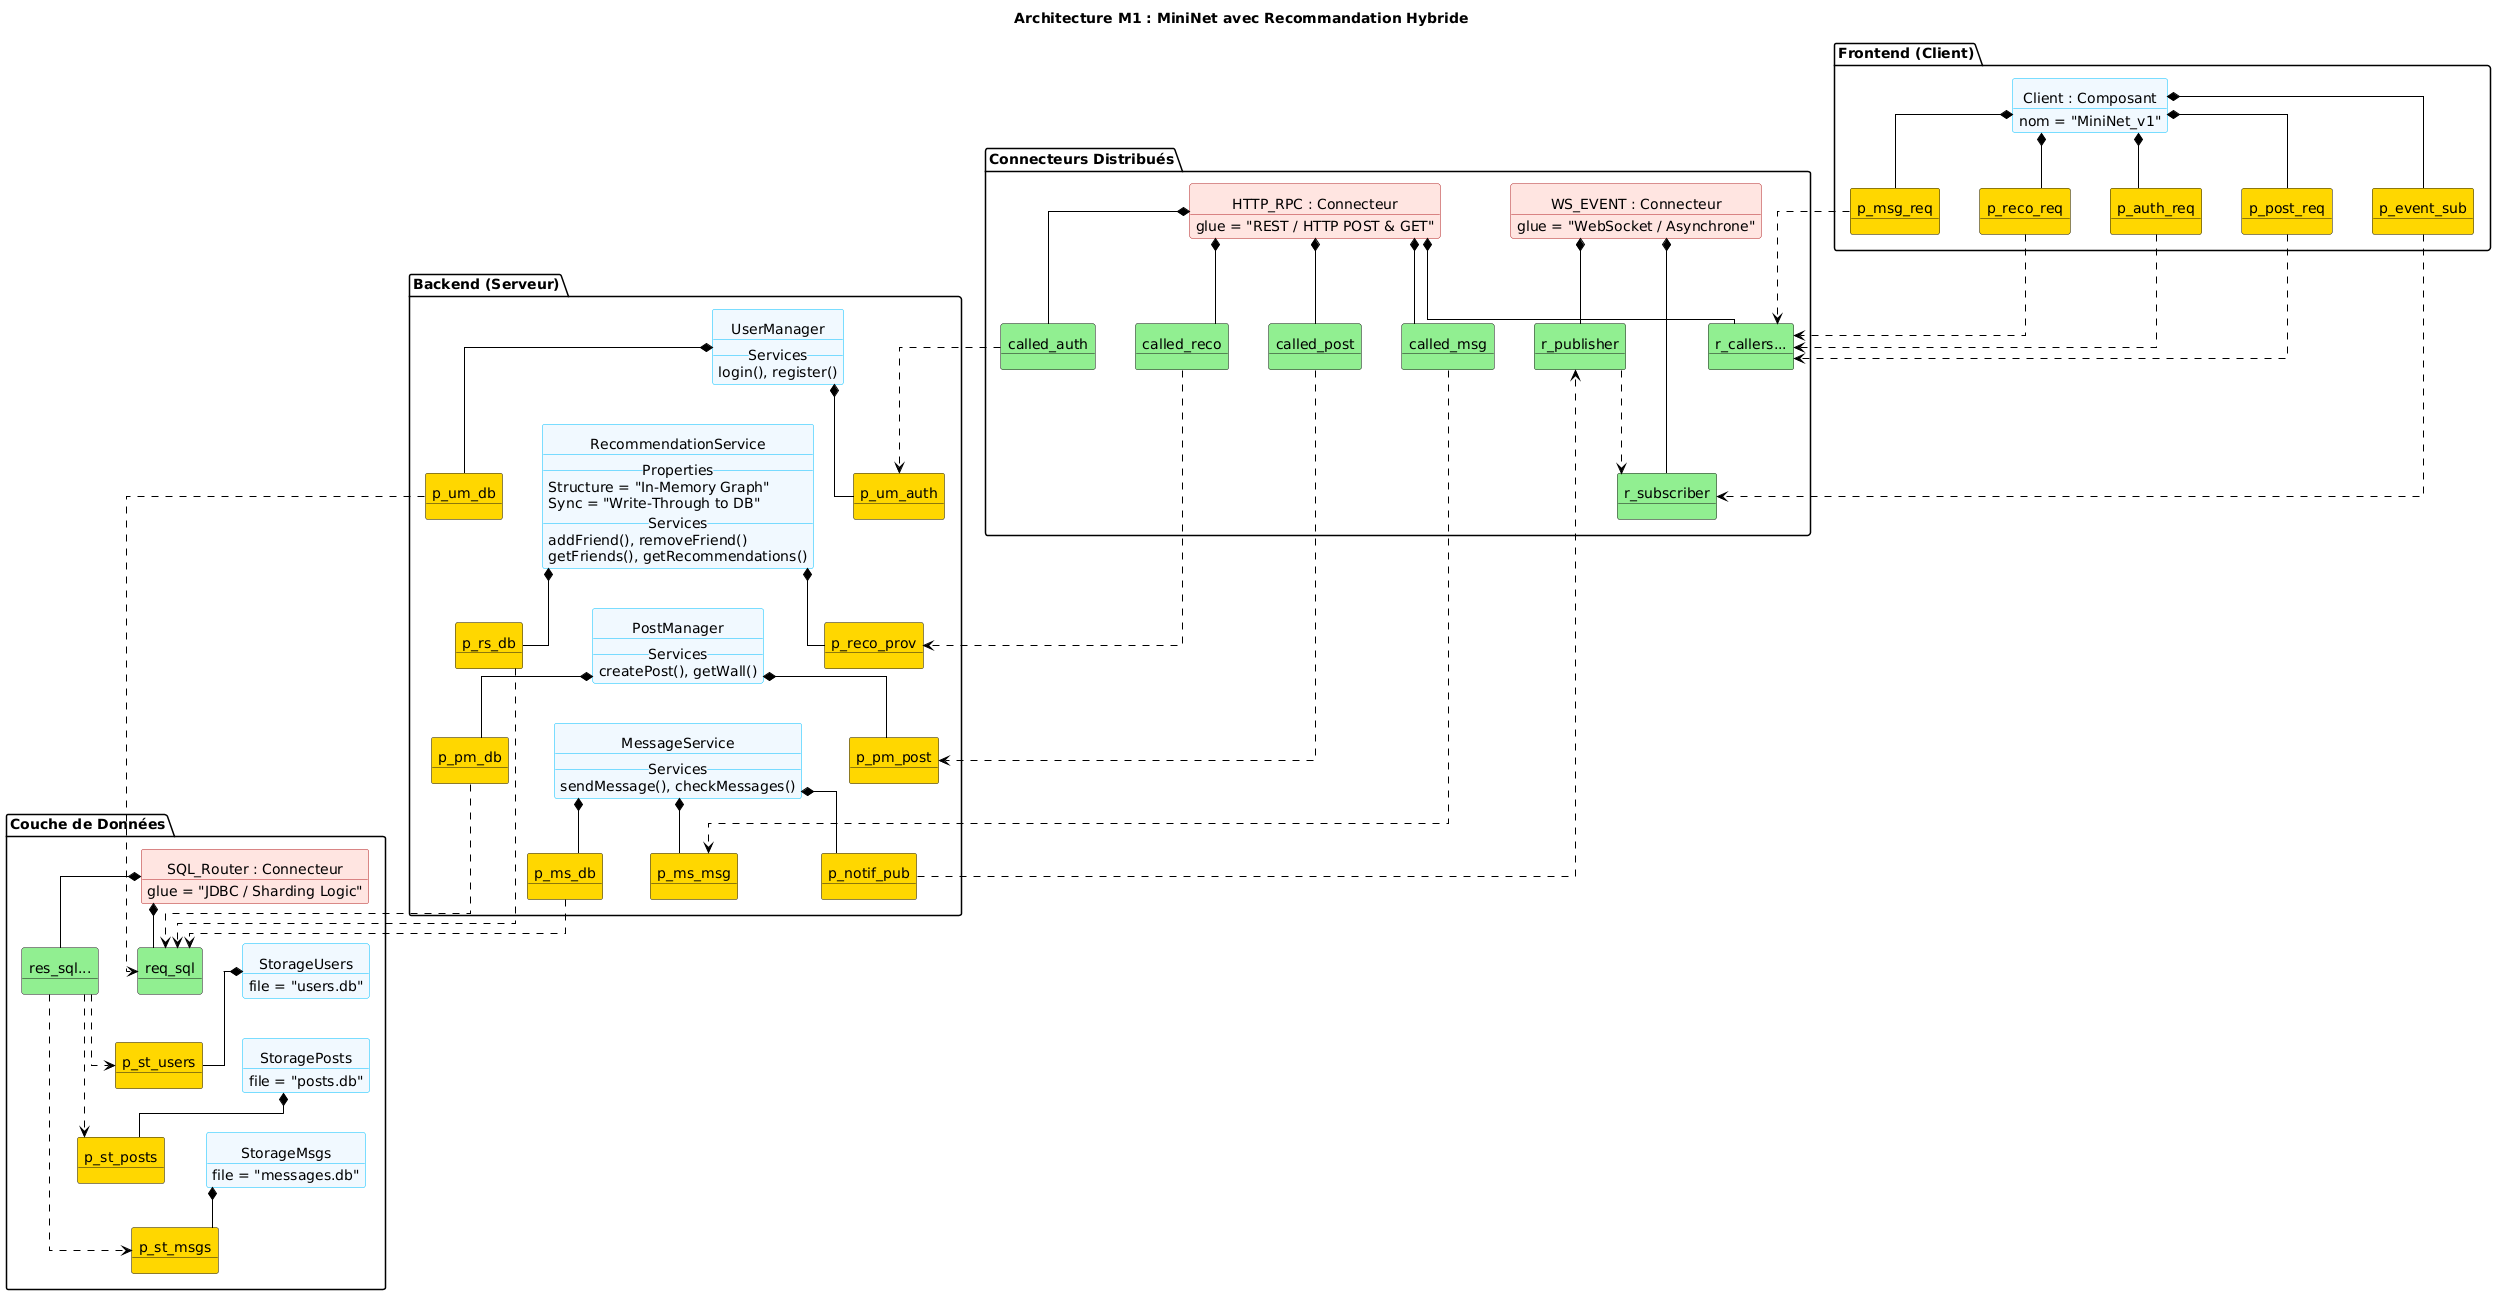

The diagram above was rendered by PlantUML. Its source (embedded in the PNG):
@startuml
' --- STYLE ---
skinparam backgroundColor white
skinparam linetype ortho
skinparam nodesep 40
skinparam ranksep 40

skinparam object {
    BackgroundColor<<Composant>> AliceBlue
    BorderColor<<Composant>> DeepSkyBlue
    BackgroundColor<<Connecteur>> MistyRose
    BorderColor<<Connecteur>> FireBrick
    BackgroundColor<<Port>> Gold
    BackgroundColor<<Role>> LightGreen
    BackgroundColor<<Service>> LavenderBlush
    ArrowColor Black
}

title Architecture M1 : MiniNet avec Recommandation Hybride

' --- FRONTEND ---
package "Frontend (Client)" {
    object "Client : Composant" as Client <<Composant>> {
        nom = "MiniNet_v1"
    }
    object "p_auth_req" as p_cl_auth <<Port>>
    object "p_post_req" as p_cl_post <<Port>>
    object "p_msg_req" as p_cl_msg <<Port>>
    ' Port pour taper sur le RecoService
    object "p_reco_req" as p_cl_reco <<Port>>
    object "p_event_sub" as p_cl_event_sub <<Port>>
}

' --- CONNECTEURS ---
package "Connecteurs Distribués" {
    object "HTTP_RPC : Connecteur" as C_HTTP <<Connecteur>> {
        glue = "REST / HTTP POST & GET"
    }
    
    object "WS_EVENT : Connecteur" as C_WS <<Connecteur>> {
        glue = "WebSocket / Asynchrone"
    }
    
    ' Rôles Clients
    object "r_callers..." as r_http_callers <<Role>>
    
    ' Rôles Serveurs (Détaillés pour la clarté)
    object "called_auth" as r_called_auth <<Role>>
    object "called_post" as r_called_post <<Role>>
    object "called_msg" as r_called_msg <<Role>>
    object "called_reco" as r_called_reco <<Role>>
    
    ' Rôle pour celui qui envoie (Serveur)
    object "r_publisher" as r_ws_pub <<Role>>
    ' Rôle pour celui qui écoute (Client)
    object "r_subscriber" as r_ws_sub <<Role>>
}

' --- BACKEND ---
package "Backend (Serveur)" {
    
    object "UserManager" as UserMgr <<Composant>> {
        __ Services __
        login(), register()
    }
    object "p_um_auth" as p_um_auth <<Port>>
    object "p_um_db" as p_um_db <<Port>>

    ' --- NOUVEAU COMPOSANT ---
    object "RecommendationService" as RecoSvc <<Composant>> {
        __ Properties __
        Structure = "In-Memory Graph"
        Sync = "Write-Through to DB"
        __ Services __
        addFriend(), removeFriend()
        getFriends(), getRecommendations()
    }
    object "p_reco_prov" as p_rs_reco <<Port>>
    object "p_rs_db" as p_rs_db <<Port>>

    object "PostManager" as PostMgr <<Composant>> {
        __ Services __
        createPost(), getWall()
    }
    object "p_pm_post" as p_pm_post <<Port>>
    object "p_pm_db" as p_pm_db <<Port>>

    object "MessageService" as MsgSvc <<Composant>> {
        __ Services __
        sendMessage(), checkMessages()
    }
    object "p_notif_pub" as p_ms_notif <<Port>>
    object "p_ms_msg" as p_ms_msg <<Port>>
    object "p_ms_db" as p_ms_db <<Port>>
    
}

' --- DATA LAYER ---
package "Couche de Données" {
    
    object "SQL_Router : Connecteur" as C_SQL <<Connecteur>> {
        glue = "JDBC / Sharding Logic"
    }
    
    object "req_sql" as r_sql_req <<Role>>
    object "res_sql..." as r_sql_res <<Role>>

    object "StorageUsers" as St_Users <<Composant>> {
        file = "users.db"
    }
    object "p_st_users" as p_st_users <<Port>>

    object "StoragePosts" as St_Posts <<Composant>> {
        file = "posts.db"
    }
    object "p_st_posts" as p_st_posts <<Port>>

    object "StorageMsgs" as St_Msgs <<Composant>> {
        file = "messages.db"
    }
    object "p_st_msgs" as p_st_msgs <<Port>>
}

' ==========================================
' ALIGNEMENT
' ==========================================
Client -[hidden]-> C_HTTP
C_HTTP -[hidden]-> UserMgr
UserMgr -[hidden]-> RecoSvc
RecoSvc -[hidden]-> PostMgr
PostMgr -[hidden]-> MsgSvc
MsgSvc -[hidden]-> C_SQL
C_SQL -[hidden]-> St_Users
St_Users -[hidden]-> St_Posts
St_Posts -[hidden]-> St_Msgs

' ==========================================
' RELATIONS DE COMPOSITION
' ==========================================
Client *-- p_cl_auth
Client *-- p_cl_post
Client *-- p_cl_msg
Client *-- p_cl_reco

C_HTTP *-- r_http_callers
C_HTTP *-- r_called_auth
C_HTTP *-- r_called_post
C_HTTP *-- r_called_msg
C_HTTP *-- r_called_reco

UserMgr *-- p_um_auth
UserMgr *-- p_um_db

RecoSvc *-- p_rs_reco
RecoSvc *-- p_rs_db

PostMgr *-- p_pm_post
PostMgr *-- p_pm_db

MsgSvc *-- p_ms_msg
MsgSvc *-- p_ms_db

C_SQL *-- r_sql_req
C_SQL *-- r_sql_res

St_Users *-- p_st_users
St_Posts *-- p_st_posts
St_Msgs *-- p_st_msgs

' ==========================================
' CÂBLAGE (Attachments)
' ==========================================

' 1. Client -> HTTP (Tous partent du rôle caller générique ou spécifique)
p_cl_auth ..> r_http_callers
p_cl_post ..> r_http_callers
p_cl_msg ..> r_http_callers
p_cl_reco ..> r_http_callers

' 2. HTTP -> Backend Managers
r_called_auth ..> p_um_auth : <<Attachment>>
r_called_post ..> p_pm_post : <<Attachment>>
r_called_msg ..> p_ms_msg : <<Attachment>>
r_called_reco ..> p_rs_reco : <<Attachment>>

' 3. Managers -> SQL Connector
p_um_db ..> r_sql_req : <<Attachment>>
p_pm_db ..> r_sql_req : <<Attachment>>
p_ms_db ..> r_sql_req : <<Attachment>>
p_rs_db ..> r_sql_req : <<Persist>>

' 4. SQL Router -> Stockage
r_sql_res ..> p_st_users
r_sql_res ..> p_st_posts
r_sql_res ..> p_st_msgs

' ==========================================
' AJOUTS WEBSOCKET (COMPOSITION & LIENS)
' ==========================================

' 1. On attache les nouveaux ports aux composants parents
Client *-- p_cl_event_sub
MsgSvc *-- p_ms_notif
C_WS   *-- r_ws_pub
C_WS   *-- r_ws_sub

' 2. Le MessageService PUBLIE (se branche sur le rôle Publisher)
p_ms_notif ..> r_ws_pub : <<Attachment>>

' 3. Le Client SOUSCRIT (se branche sur le rôle Subscriber)
p_cl_event_sub ..> r_ws_sub : <<Attachment>>

' 4. (Optionnel) Une flèche visuelle pour montrer le flux
r_ws_pub .down.> r_ws_sub : "Push Event"
@enduml